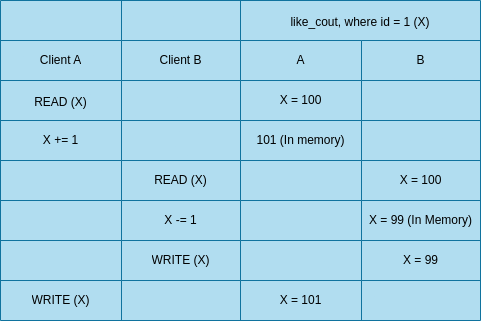

The diagram above was exported from draw.io. Its source (the exported page's mxGraphModel, read from the mxfile embedded in the PNG):
<mxGraphModel dx="1434" dy="765" grid="1" gridSize="10" guides="1" tooltips="1" connect="1" arrows="1" fold="1" page="1" pageScale="1" pageWidth="850" pageHeight="1100" math="0" shadow="0">
  <root>
    <mxCell id="0" />
    <mxCell id="1" parent="0" />
    <mxCell id="0XLRE0slqy3NbXoTlhIM-1" value="" style="shape=table;startSize=0;container=1;collapsible=0;childLayout=tableLayout;swimlaneFillColor=none;fillColor=#b1ddf0;strokeColor=#10739e;" vertex="1" parent="1">
      <mxGeometry x="270" y="230" width="480" height="320" as="geometry" />
    </mxCell>
    <mxCell id="0XLRE0slqy3NbXoTlhIM-2" value="" style="shape=tableRow;horizontal=0;startSize=0;swimlaneHead=0;swimlaneBody=0;strokeColor=inherit;top=0;left=0;bottom=0;right=0;collapsible=0;dropTarget=0;fillColor=none;points=[[0,0.5],[1,0.5]];portConstraint=eastwest;" vertex="1" parent="0XLRE0slqy3NbXoTlhIM-1">
      <mxGeometry width="480" height="40" as="geometry" />
    </mxCell>
    <mxCell id="0XLRE0slqy3NbXoTlhIM-3" value="" style="shape=partialRectangle;html=1;whiteSpace=wrap;connectable=0;strokeColor=inherit;overflow=hidden;fillColor=none;top=0;left=0;bottom=0;right=0;pointerEvents=1;" vertex="1" parent="0XLRE0slqy3NbXoTlhIM-2">
      <mxGeometry width="121" height="40" as="geometry">
        <mxRectangle width="121" height="40" as="alternateBounds" />
      </mxGeometry>
    </mxCell>
    <mxCell id="0XLRE0slqy3NbXoTlhIM-4" value="" style="shape=partialRectangle;html=1;whiteSpace=wrap;connectable=0;strokeColor=inherit;overflow=hidden;fillColor=none;top=0;left=0;bottom=0;right=0;pointerEvents=1;" vertex="1" parent="0XLRE0slqy3NbXoTlhIM-2">
      <mxGeometry x="121" width="119" height="40" as="geometry">
        <mxRectangle width="119" height="40" as="alternateBounds" />
      </mxGeometry>
    </mxCell>
    <mxCell id="0XLRE0slqy3NbXoTlhIM-5" value="&lt;p data-pm-slice=&quot;1 1 [&amp;quot;table&amp;quot;,{},&amp;quot;tableRow&amp;quot;,{},&amp;quot;tableHeader&amp;quot;,{&amp;quot;colspan&amp;quot;:1,&amp;quot;rowspan&amp;quot;:1,&amp;quot;colwidth&amp;quot;:null}]&quot;&gt;like_cout, where id = 1 (X)&lt;/p&gt;" style="shape=partialRectangle;html=1;whiteSpace=wrap;connectable=0;strokeColor=inherit;overflow=hidden;fillColor=none;top=0;left=0;bottom=0;right=0;pointerEvents=1;rowspan=1;colspan=2;" vertex="1" parent="0XLRE0slqy3NbXoTlhIM-2">
      <mxGeometry x="240" width="240" height="40" as="geometry">
        <mxRectangle width="121" height="40" as="alternateBounds" />
      </mxGeometry>
    </mxCell>
    <mxCell id="0XLRE0slqy3NbXoTlhIM-7" value="" style="shape=tableRow;horizontal=0;startSize=0;swimlaneHead=0;swimlaneBody=0;strokeColor=inherit;top=0;left=0;bottom=0;right=0;collapsible=0;dropTarget=0;fillColor=none;points=[[0,0.5],[1,0.5]];portConstraint=eastwest;" vertex="1" parent="0XLRE0slqy3NbXoTlhIM-1">
      <mxGeometry y="40" width="480" height="40" as="geometry" />
    </mxCell>
    <mxCell id="0XLRE0slqy3NbXoTlhIM-8" value="Client A" style="shape=partialRectangle;html=1;whiteSpace=wrap;connectable=0;strokeColor=inherit;overflow=hidden;fillColor=none;top=0;left=0;bottom=0;right=0;pointerEvents=1;" vertex="1" parent="0XLRE0slqy3NbXoTlhIM-7">
      <mxGeometry width="121" height="40" as="geometry">
        <mxRectangle width="121" height="40" as="alternateBounds" />
      </mxGeometry>
    </mxCell>
    <mxCell id="0XLRE0slqy3NbXoTlhIM-9" value="Client B" style="shape=partialRectangle;html=1;whiteSpace=wrap;connectable=0;strokeColor=inherit;overflow=hidden;fillColor=none;top=0;left=0;bottom=0;right=0;pointerEvents=1;" vertex="1" parent="0XLRE0slqy3NbXoTlhIM-7">
      <mxGeometry x="121" width="119" height="40" as="geometry">
        <mxRectangle width="119" height="40" as="alternateBounds" />
      </mxGeometry>
    </mxCell>
    <mxCell id="0XLRE0slqy3NbXoTlhIM-10" value="A" style="shape=partialRectangle;html=1;whiteSpace=wrap;connectable=0;strokeColor=inherit;overflow=hidden;fillColor=none;top=0;left=0;bottom=0;right=0;pointerEvents=1;" vertex="1" parent="0XLRE0slqy3NbXoTlhIM-7">
      <mxGeometry x="240" width="121" height="40" as="geometry">
        <mxRectangle width="121" height="40" as="alternateBounds" />
      </mxGeometry>
    </mxCell>
    <mxCell id="0XLRE0slqy3NbXoTlhIM-11" value="B" style="shape=partialRectangle;html=1;whiteSpace=wrap;connectable=0;strokeColor=inherit;overflow=hidden;fillColor=none;top=0;left=0;bottom=0;right=0;pointerEvents=1;" vertex="1" parent="0XLRE0slqy3NbXoTlhIM-7">
      <mxGeometry x="361" width="119" height="40" as="geometry">
        <mxRectangle width="119" height="40" as="alternateBounds" />
      </mxGeometry>
    </mxCell>
    <mxCell id="0XLRE0slqy3NbXoTlhIM-12" value="" style="shape=tableRow;horizontal=0;startSize=0;swimlaneHead=0;swimlaneBody=0;strokeColor=inherit;top=0;left=0;bottom=0;right=0;collapsible=0;dropTarget=0;fillColor=none;points=[[0,0.5],[1,0.5]];portConstraint=eastwest;" vertex="1" parent="0XLRE0slqy3NbXoTlhIM-1">
      <mxGeometry y="80" width="480" height="40" as="geometry" />
    </mxCell>
    <mxCell id="0XLRE0slqy3NbXoTlhIM-13" value="&lt;p data-pm-slice=&quot;1 1 [&amp;quot;table&amp;quot;,{},&amp;quot;tableRow&amp;quot;,{},&amp;quot;tableCell&amp;quot;,{&amp;quot;colspan&amp;quot;:1,&amp;quot;rowspan&amp;quot;:1,&amp;quot;colwidth&amp;quot;:null}]&quot;&gt;READ (X)&lt;/p&gt;" style="shape=partialRectangle;html=1;whiteSpace=wrap;connectable=0;strokeColor=inherit;overflow=hidden;fillColor=none;top=0;left=0;bottom=0;right=0;pointerEvents=1;" vertex="1" parent="0XLRE0slqy3NbXoTlhIM-12">
      <mxGeometry width="121" height="40" as="geometry">
        <mxRectangle width="121" height="40" as="alternateBounds" />
      </mxGeometry>
    </mxCell>
    <mxCell id="0XLRE0slqy3NbXoTlhIM-14" value="" style="shape=partialRectangle;html=1;whiteSpace=wrap;connectable=0;strokeColor=inherit;overflow=hidden;fillColor=none;top=0;left=0;bottom=0;right=0;pointerEvents=1;" vertex="1" parent="0XLRE0slqy3NbXoTlhIM-12">
      <mxGeometry x="121" width="119" height="40" as="geometry">
        <mxRectangle width="119" height="40" as="alternateBounds" />
      </mxGeometry>
    </mxCell>
    <mxCell id="0XLRE0slqy3NbXoTlhIM-15" value="X = 100" style="shape=partialRectangle;html=1;whiteSpace=wrap;connectable=0;strokeColor=inherit;overflow=hidden;fillColor=none;top=0;left=0;bottom=0;right=0;pointerEvents=1;" vertex="1" parent="0XLRE0slqy3NbXoTlhIM-12">
      <mxGeometry x="240" width="121" height="40" as="geometry">
        <mxRectangle width="121" height="40" as="alternateBounds" />
      </mxGeometry>
    </mxCell>
    <mxCell id="0XLRE0slqy3NbXoTlhIM-16" value="" style="shape=partialRectangle;html=1;whiteSpace=wrap;connectable=0;strokeColor=inherit;overflow=hidden;fillColor=none;top=0;left=0;bottom=0;right=0;pointerEvents=1;" vertex="1" parent="0XLRE0slqy3NbXoTlhIM-12">
      <mxGeometry x="361" width="119" height="40" as="geometry">
        <mxRectangle width="119" height="40" as="alternateBounds" />
      </mxGeometry>
    </mxCell>
    <mxCell id="0XLRE0slqy3NbXoTlhIM-17" value="" style="shape=tableRow;horizontal=0;startSize=0;swimlaneHead=0;swimlaneBody=0;strokeColor=inherit;top=0;left=0;bottom=0;right=0;collapsible=0;dropTarget=0;fillColor=none;points=[[0,0.5],[1,0.5]];portConstraint=eastwest;" vertex="1" parent="0XLRE0slqy3NbXoTlhIM-1">
      <mxGeometry y="120" width="480" height="40" as="geometry" />
    </mxCell>
    <mxCell id="0XLRE0slqy3NbXoTlhIM-18" value="X += 1" style="shape=partialRectangle;html=1;whiteSpace=wrap;connectable=0;strokeColor=inherit;overflow=hidden;fillColor=none;top=0;left=0;bottom=0;right=0;pointerEvents=1;" vertex="1" parent="0XLRE0slqy3NbXoTlhIM-17">
      <mxGeometry width="121" height="40" as="geometry">
        <mxRectangle width="121" height="40" as="alternateBounds" />
      </mxGeometry>
    </mxCell>
    <mxCell id="0XLRE0slqy3NbXoTlhIM-19" value="" style="shape=partialRectangle;html=1;whiteSpace=wrap;connectable=0;strokeColor=inherit;overflow=hidden;fillColor=none;top=0;left=0;bottom=0;right=0;pointerEvents=1;" vertex="1" parent="0XLRE0slqy3NbXoTlhIM-17">
      <mxGeometry x="121" width="119" height="40" as="geometry">
        <mxRectangle width="119" height="40" as="alternateBounds" />
      </mxGeometry>
    </mxCell>
    <mxCell id="0XLRE0slqy3NbXoTlhIM-20" value="101 (In memory)" style="shape=partialRectangle;html=1;whiteSpace=wrap;connectable=0;strokeColor=inherit;overflow=hidden;fillColor=none;top=0;left=0;bottom=0;right=0;pointerEvents=1;" vertex="1" parent="0XLRE0slqy3NbXoTlhIM-17">
      <mxGeometry x="240" width="121" height="40" as="geometry">
        <mxRectangle width="121" height="40" as="alternateBounds" />
      </mxGeometry>
    </mxCell>
    <mxCell id="0XLRE0slqy3NbXoTlhIM-21" value="" style="shape=partialRectangle;html=1;whiteSpace=wrap;connectable=0;strokeColor=inherit;overflow=hidden;fillColor=none;top=0;left=0;bottom=0;right=0;pointerEvents=1;" vertex="1" parent="0XLRE0slqy3NbXoTlhIM-17">
      <mxGeometry x="361" width="119" height="40" as="geometry">
        <mxRectangle width="119" height="40" as="alternateBounds" />
      </mxGeometry>
    </mxCell>
    <mxCell id="0XLRE0slqy3NbXoTlhIM-22" value="" style="shape=tableRow;horizontal=0;startSize=0;swimlaneHead=0;swimlaneBody=0;strokeColor=inherit;top=0;left=0;bottom=0;right=0;collapsible=0;dropTarget=0;fillColor=none;points=[[0,0.5],[1,0.5]];portConstraint=eastwest;" vertex="1" parent="0XLRE0slqy3NbXoTlhIM-1">
      <mxGeometry y="160" width="480" height="40" as="geometry" />
    </mxCell>
    <mxCell id="0XLRE0slqy3NbXoTlhIM-23" value="" style="shape=partialRectangle;html=1;whiteSpace=wrap;connectable=0;strokeColor=inherit;overflow=hidden;fillColor=none;top=0;left=0;bottom=0;right=0;pointerEvents=1;" vertex="1" parent="0XLRE0slqy3NbXoTlhIM-22">
      <mxGeometry width="121" height="40" as="geometry">
        <mxRectangle width="121" height="40" as="alternateBounds" />
      </mxGeometry>
    </mxCell>
    <mxCell id="0XLRE0slqy3NbXoTlhIM-24" value="READ (X)" style="shape=partialRectangle;html=1;whiteSpace=wrap;connectable=0;strokeColor=inherit;overflow=hidden;fillColor=none;top=0;left=0;bottom=0;right=0;pointerEvents=1;" vertex="1" parent="0XLRE0slqy3NbXoTlhIM-22">
      <mxGeometry x="121" width="119" height="40" as="geometry">
        <mxRectangle width="119" height="40" as="alternateBounds" />
      </mxGeometry>
    </mxCell>
    <mxCell id="0XLRE0slqy3NbXoTlhIM-25" value="" style="shape=partialRectangle;html=1;whiteSpace=wrap;connectable=0;strokeColor=inherit;overflow=hidden;fillColor=none;top=0;left=0;bottom=0;right=0;pointerEvents=1;" vertex="1" parent="0XLRE0slqy3NbXoTlhIM-22">
      <mxGeometry x="240" width="121" height="40" as="geometry">
        <mxRectangle width="121" height="40" as="alternateBounds" />
      </mxGeometry>
    </mxCell>
    <mxCell id="0XLRE0slqy3NbXoTlhIM-26" value="X = 100" style="shape=partialRectangle;html=1;whiteSpace=wrap;connectable=0;strokeColor=inherit;overflow=hidden;fillColor=none;top=0;left=0;bottom=0;right=0;pointerEvents=1;" vertex="1" parent="0XLRE0slqy3NbXoTlhIM-22">
      <mxGeometry x="361" width="119" height="40" as="geometry">
        <mxRectangle width="119" height="40" as="alternateBounds" />
      </mxGeometry>
    </mxCell>
    <mxCell id="0XLRE0slqy3NbXoTlhIM-27" value="" style="shape=tableRow;horizontal=0;startSize=0;swimlaneHead=0;swimlaneBody=0;strokeColor=inherit;top=0;left=0;bottom=0;right=0;collapsible=0;dropTarget=0;fillColor=none;points=[[0,0.5],[1,0.5]];portConstraint=eastwest;" vertex="1" parent="0XLRE0slqy3NbXoTlhIM-1">
      <mxGeometry y="200" width="480" height="40" as="geometry" />
    </mxCell>
    <mxCell id="0XLRE0slqy3NbXoTlhIM-28" value="" style="shape=partialRectangle;html=1;whiteSpace=wrap;connectable=0;strokeColor=inherit;overflow=hidden;fillColor=none;top=0;left=0;bottom=0;right=0;pointerEvents=1;" vertex="1" parent="0XLRE0slqy3NbXoTlhIM-27">
      <mxGeometry width="121" height="40" as="geometry">
        <mxRectangle width="121" height="40" as="alternateBounds" />
      </mxGeometry>
    </mxCell>
    <mxCell id="0XLRE0slqy3NbXoTlhIM-29" value="X -= 1" style="shape=partialRectangle;html=1;whiteSpace=wrap;connectable=0;strokeColor=inherit;overflow=hidden;fillColor=none;top=0;left=0;bottom=0;right=0;pointerEvents=1;" vertex="1" parent="0XLRE0slqy3NbXoTlhIM-27">
      <mxGeometry x="121" width="119" height="40" as="geometry">
        <mxRectangle width="119" height="40" as="alternateBounds" />
      </mxGeometry>
    </mxCell>
    <mxCell id="0XLRE0slqy3NbXoTlhIM-30" value="" style="shape=partialRectangle;html=1;whiteSpace=wrap;connectable=0;strokeColor=inherit;overflow=hidden;fillColor=none;top=0;left=0;bottom=0;right=0;pointerEvents=1;" vertex="1" parent="0XLRE0slqy3NbXoTlhIM-27">
      <mxGeometry x="240" width="121" height="40" as="geometry">
        <mxRectangle width="121" height="40" as="alternateBounds" />
      </mxGeometry>
    </mxCell>
    <mxCell id="0XLRE0slqy3NbXoTlhIM-31" value="X = 99 (In Memory&lt;span style=&quot;background-color: initial;&quot;&gt;)&lt;/span&gt;" style="shape=partialRectangle;html=1;whiteSpace=wrap;connectable=0;strokeColor=inherit;overflow=hidden;fillColor=none;top=0;left=0;bottom=0;right=0;pointerEvents=1;" vertex="1" parent="0XLRE0slqy3NbXoTlhIM-27">
      <mxGeometry x="361" width="119" height="40" as="geometry">
        <mxRectangle width="119" height="40" as="alternateBounds" />
      </mxGeometry>
    </mxCell>
    <mxCell id="0XLRE0slqy3NbXoTlhIM-38" style="shape=tableRow;horizontal=0;startSize=0;swimlaneHead=0;swimlaneBody=0;strokeColor=inherit;top=0;left=0;bottom=0;right=0;collapsible=0;dropTarget=0;fillColor=none;points=[[0,0.5],[1,0.5]];portConstraint=eastwest;" vertex="1" parent="0XLRE0slqy3NbXoTlhIM-1">
      <mxGeometry y="240" width="480" height="40" as="geometry" />
    </mxCell>
    <mxCell id="0XLRE0slqy3NbXoTlhIM-39" style="shape=partialRectangle;html=1;whiteSpace=wrap;connectable=0;strokeColor=inherit;overflow=hidden;fillColor=none;top=0;left=0;bottom=0;right=0;pointerEvents=1;" vertex="1" parent="0XLRE0slqy3NbXoTlhIM-38">
      <mxGeometry width="121" height="40" as="geometry">
        <mxRectangle width="121" height="40" as="alternateBounds" />
      </mxGeometry>
    </mxCell>
    <mxCell id="0XLRE0slqy3NbXoTlhIM-40" value="WRITE (X)" style="shape=partialRectangle;html=1;whiteSpace=wrap;connectable=0;strokeColor=inherit;overflow=hidden;fillColor=none;top=0;left=0;bottom=0;right=0;pointerEvents=1;" vertex="1" parent="0XLRE0slqy3NbXoTlhIM-38">
      <mxGeometry x="121" width="119" height="40" as="geometry">
        <mxRectangle width="119" height="40" as="alternateBounds" />
      </mxGeometry>
    </mxCell>
    <mxCell id="0XLRE0slqy3NbXoTlhIM-41" style="shape=partialRectangle;html=1;whiteSpace=wrap;connectable=0;strokeColor=inherit;overflow=hidden;fillColor=none;top=0;left=0;bottom=0;right=0;pointerEvents=1;" vertex="1" parent="0XLRE0slqy3NbXoTlhIM-38">
      <mxGeometry x="240" width="121" height="40" as="geometry">
        <mxRectangle width="121" height="40" as="alternateBounds" />
      </mxGeometry>
    </mxCell>
    <mxCell id="0XLRE0slqy3NbXoTlhIM-42" value="X = 99" style="shape=partialRectangle;html=1;whiteSpace=wrap;connectable=0;strokeColor=inherit;overflow=hidden;fillColor=none;top=0;left=0;bottom=0;right=0;pointerEvents=1;" vertex="1" parent="0XLRE0slqy3NbXoTlhIM-38">
      <mxGeometry x="361" width="119" height="40" as="geometry">
        <mxRectangle width="119" height="40" as="alternateBounds" />
      </mxGeometry>
    </mxCell>
    <mxCell id="0XLRE0slqy3NbXoTlhIM-43" style="shape=tableRow;horizontal=0;startSize=0;swimlaneHead=0;swimlaneBody=0;strokeColor=inherit;top=0;left=0;bottom=0;right=0;collapsible=0;dropTarget=0;fillColor=none;points=[[0,0.5],[1,0.5]];portConstraint=eastwest;" vertex="1" parent="0XLRE0slqy3NbXoTlhIM-1">
      <mxGeometry y="280" width="480" height="40" as="geometry" />
    </mxCell>
    <mxCell id="0XLRE0slqy3NbXoTlhIM-44" value="WRITE (X)" style="shape=partialRectangle;html=1;whiteSpace=wrap;connectable=0;strokeColor=inherit;overflow=hidden;fillColor=none;top=0;left=0;bottom=0;right=0;pointerEvents=1;" vertex="1" parent="0XLRE0slqy3NbXoTlhIM-43">
      <mxGeometry width="121" height="40" as="geometry">
        <mxRectangle width="121" height="40" as="alternateBounds" />
      </mxGeometry>
    </mxCell>
    <mxCell id="0XLRE0slqy3NbXoTlhIM-45" style="shape=partialRectangle;html=1;whiteSpace=wrap;connectable=0;strokeColor=inherit;overflow=hidden;fillColor=none;top=0;left=0;bottom=0;right=0;pointerEvents=1;" vertex="1" parent="0XLRE0slqy3NbXoTlhIM-43">
      <mxGeometry x="121" width="119" height="40" as="geometry">
        <mxRectangle width="119" height="40" as="alternateBounds" />
      </mxGeometry>
    </mxCell>
    <mxCell id="0XLRE0slqy3NbXoTlhIM-46" value="X = 101" style="shape=partialRectangle;html=1;whiteSpace=wrap;connectable=0;strokeColor=inherit;overflow=hidden;fillColor=none;top=0;left=0;bottom=0;right=0;pointerEvents=1;" vertex="1" parent="0XLRE0slqy3NbXoTlhIM-43">
      <mxGeometry x="240" width="121" height="40" as="geometry">
        <mxRectangle width="121" height="40" as="alternateBounds" />
      </mxGeometry>
    </mxCell>
    <mxCell id="0XLRE0slqy3NbXoTlhIM-47" style="shape=partialRectangle;html=1;whiteSpace=wrap;connectable=0;strokeColor=inherit;overflow=hidden;fillColor=none;top=0;left=0;bottom=0;right=0;pointerEvents=1;" vertex="1" parent="0XLRE0slqy3NbXoTlhIM-43">
      <mxGeometry x="361" width="119" height="40" as="geometry">
        <mxRectangle width="119" height="40" as="alternateBounds" />
      </mxGeometry>
    </mxCell>
  </root>
</mxGraphModel>